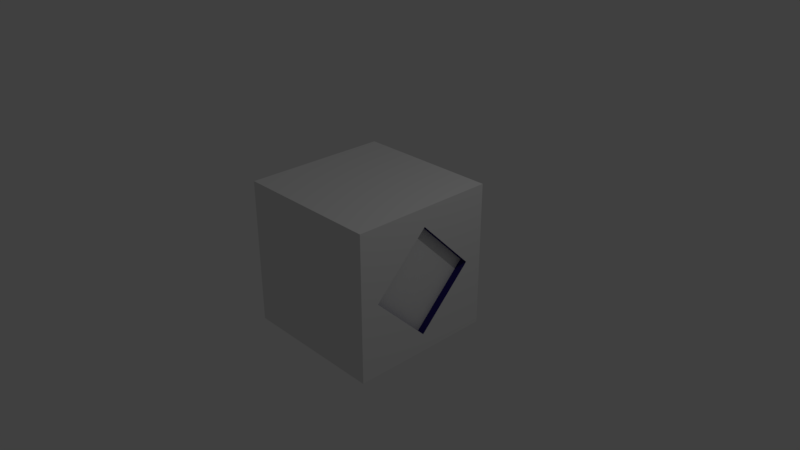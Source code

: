 # Source: Wall2.blend  (saved by Blender 2.78.0; exported with 4.5.12 LTS)
import bpy
from mathutils import Matrix  # noqa: F401  (used for matrix-valued properties, if any)

bpy.ops.wm.read_factory_settings(use_empty=True)
scene = bpy.context.scene
scene.name = 'Scene'

# ---- collections
col_collection_1 = bpy.data.collections.new('Collection 1'); scene.collection.children.link(col_collection_1)

# ---- materials (node trees are filled in below, after node groups)
mat_material = bpy.data.materials.new('Material')
mat_material.alpha_threshold = 0.0
mat_material.use_transparent_shadow = False
mat_material.roughness = 0.5
mat_material.line_color = (0.0, 0.0, 0.0, 1.0)
mat_floortile1 = bpy.data.materials.new('FloorTile1')
mat_floortile1.alpha_threshold = 0.0
mat_floortile1.use_transparent_shadow = False
mat_floortile1.diffuse_color = (0.02543, 0.01605, 0.1523, 1.0)
mat_floortile1.roughness = 0.5
mat_floortile2 = bpy.data.materials.new('FloorTile2')
mat_floortile2.alpha_threshold = 0.0
mat_floortile2.use_transparent_shadow = False
mat_floortile2.roughness = 0.5

# ---- material node trees

# ---- world
world_world = bpy.data.worlds.new('World'); scene.world = world_world
world_world.color = (0.05088, 0.05088, 0.05088)
world_world.use_sun_shadow = False
world_world.sun_shadow_jitter_overblur = 0.0
world_world.cycles.sampling_method = 'MANUAL'

# ---- cameras
cam_camera = bpy.data.cameras.new('Camera')
cam_camera.clip_end = 100.0
cam_camera.lens = 35.0
cam_camera.sensor_width = 32.0
cam_camera.sensor_height = 18.0
cam_camera.ortho_scale = 7.314
cam_camera.dof.focus_distance = 0.0
cam_camera.dof.aperture_fstop = 128.0

# ---- lights
light_lamp = bpy.data.lights.new('Lamp', 'POINT')
light_lamp.transmission_factor = 0.0
light_lamp.cutoff_distance = 30.0
light_lamp.energy = 100.0
light_lamp.shadow_buffer_clip_start = 1.001
light_lamp.shadow_soft_size = 0.1
light_lamp.shadow_maximum_resolution = 0.006
light_lamp.use_absolute_resolution = True

# ---- meshes
me_cube = bpy.data.meshes.new('Cube')
me_cube.from_pydata([(1.0, 1.0, 2.0), (1.0, 1.0, 0.0), (1.0, -1.0, 2.0), (1.0, -1.0, 0.0), (-1.0, 1.0, 2.0), (-1.0, 1.0, 0.0), (-1.0, -1.0, 2.0), (-1.0, -1.0, 0.0), (-1.0, -0.75, 2.0), (-1.0, -0.5, 2.0), (-1.0, -0.25, 2.0), (-1.0, 0.0, 2.0), (-1.0, 0.25, 2.0), (-1.0, 0.5, 2.0), (-1.0, 0.75, 2.0), (1.0, 0.75, 2.0), (1.0, 0.5, 2.0), (1.0, 0.25, 2.0), (1.0, 0.0, 2.0), (1.0, -0.25, 2.0), (1.0, -0.5, 2.0), (1.0, -0.75, 2.0), (1.0, -0.75, 0.0), (1.0, -0.5, 0.0), (1.0, -0.25, 0.0), (1.0, 0.0, 0.0), (1.0, 0.25, 0.0), (1.0, 0.5, 0.0), (1.0, 0.75, 0.0), (-1.0, 0.75, 0.0), (-1.0, 0.5, 0.0), (-1.0, 0.25, 0.0), (-1.0, 0.0, 0.0), (-1.0, -0.25, 0.0), (-1.0, -0.5, 0.0), (-1.0, -0.75, 0.0), (1.0, 1.0, 1.75), (1.0, 1.0, 1.5), (1.0, 1.0, 1.25), (1.0, 1.0, 1.0), (1.0, 1.0, 0.75), (1.0, 1.0, 0.5), (1.0, 1.0, 0.25), (-1.0, 1.0, 1.75), (-1.0, 1.0, 1.5), (-1.0, 1.0, 1.25), (-1.0, 1.0, 1.0), (-1.0, 1.0, 0.75), (-1.0, 1.0, 0.5), (-1.0, 1.0, 0.25), (-1.0, -1.0, 0.25), (-1.0, -1.0, 0.5), (-1.0, -1.0, 0.75), (-1.0, -1.0, 1.0), (-1.0, -1.0, 1.25), (-1.0, -1.0, 1.5), (-1.0, -1.0, 1.75), (1.0, -1.0, 1.75), (1.0, -1.0, 1.5), (1.0, -1.0, 1.25), (1.0, -1.0, 1.0), (1.0, -1.0, 0.75), (1.0, -1.0, 0.5), (1.0, -1.0, 0.25), (-1.0, -0.75, 1.75), (-1.0, -0.75, 1.5), (-1.0, -0.75, 1.25), (-1.0, -0.75, 1.0), (-1.0, -0.75, 0.75), (-1.0, -0.75, 0.5), (-1.0, -0.75, 0.25), (-1.0, -0.5, 1.75), (-1.0, -0.5, 1.5), (-1.0, -0.5, 1.25), (0.9, 0.5, 1.25), (-1.0, -0.5, 0.75), (-1.0, -0.5, 0.5), (-1.0, -0.5, 0.25), (-1.0, -0.25, 1.75), (-1.0, -0.25, 1.5), (-1.0, -0.25, 1.25), (-1.0, -0.25, 1.0), (-1.0, -0.25, 0.75), (-1.0, -0.25, 0.5), (-1.0, -0.25, 0.25), (-1.0, 0.0, 1.75), (-1.0, 0.0, 1.5), (-1.0, 0.0, 1.25), (-1.0, 0.0, 1.0), (-1.0, 0.0, 0.75), (-1.0, 0.0, 0.5), (-1.0, 0.0, 0.25), (-1.0, 0.25, 1.75), (-1.0, 0.25, 1.5), (-1.0, 0.25, 1.25), (-1.0, 0.25, 1.0), (-1.0, 0.25, 0.75), (-1.0, 0.25, 0.5), (-1.0, 0.25, 0.25), (-1.0, 0.5, 1.75), (-0.9, -0.75, 1.25), (-1.0, 0.5, 1.25), (-1.0, 0.5, 1.0), (-1.0, 0.5, 0.75), (-1.0, 0.5, 0.5), (-1.0, 0.5, 0.25), (-1.0, 0.75, 1.75), (-1.0, 0.75, 1.5), (-1.0, 0.75, 1.25), (-1.0, 0.75, 1.0), (-1.0, 0.75, 0.75), (-1.0, 0.75, 0.5), (-1.0, 0.75, 0.25), (1.0, 0.75, 1.75), (1.0, 0.75, 1.5), (1.0, 0.75, 1.25), (1.0, 0.75, 1.0), (1.0, 0.75, 0.75), (1.0, 0.75, 0.5), (1.0, 0.75, 0.25), (1.0, 0.5, 1.75), (1.0, 0.5, 1.5), (1.0, 0.5, 1.25), (1.0, 0.5, 0.75), (1.0, 0.5, 0.5), (1.0, 0.5, 0.25), (1.0, 0.25, 1.75), (1.0, 0.25, 1.5), (1.0, 0.25, 0.5), (1.0, 0.25, 0.25), (1.0, 0.0, 1.75), (1.0, 0.0, 0.25), (1.0, -0.25, 1.75), (1.0, -0.25, 1.5), (1.0, -0.25, 0.5), (1.0, -0.25, 0.25), (1.0, -0.5, 1.75), (1.0, -0.5, 1.5), (1.0, -0.5, 1.25), (1.0, -0.5, 0.75), (1.0, -0.5, 0.5), (1.0, -0.5, 0.25), (1.0, -0.75, 1.75), (1.0, -0.75, 1.5), (1.0, -0.75, 1.25), (1.0, -0.75, 1.0), (1.0, -0.75, 0.75), (1.0, -0.75, 0.5), (1.0, -0.75, 0.25), (-0.9, 0.25, 1.75), (-0.9, 0.25, 1.5), (-0.9, 0.25, 1.25), (-0.9, 0.5, 1.75), (-0.9, 0.5, 1.5), (-0.9, 0.5, 1.25), (-0.9, 0.75, 1.75), (-0.9, 0.75, 1.5), (-0.9, 0.75, 1.25), (-0.9, -0.75, 1.0), (-0.9, -0.75, 0.75), (-0.9, -0.5, 1.25), (-0.9, -0.5, 1.0), (-0.9, -0.5, 0.75), (-0.9, -0.25, 1.25), (-0.9, -0.25, 1.0), (-0.9, -0.25, 0.75), (0.9, 0.5, 1.0), (0.9, 0.5, 0.75), (0.9, 0.25, 1.5), (0.9, 0.25, 1.25), (0.9, 0.25, 1.0), (0.9, 0.25, 0.75), (0.9, 0.25, 0.5), (0.9, 0.0, 1.75), (0.9, 0.0, 1.5), (0.9, 0.0, 1.25), (0.9, 0.0, 1.0), (0.9, 0.0, 0.75), (0.9, 0.0, 0.5), (0.9, 0.0, 0.25), (0.9, -0.25, 1.5), (0.9, -0.25, 1.25), (0.9, -0.25, 1.0), (0.9, -0.25, 0.75), (0.9, -0.25, 0.5), (0.9, -0.5, 1.25), (0.9, -0.5, 1.0), (0.9, -0.5, 0.75), (0.9, -0.75, 1.0), (0.9, 0.75, 1.0)], [], [(43, 4, 0, 36), (21, 8, 6, 2), (57, 2, 6, 56), (35, 22, 3, 7), (142, 21, 2, 57), (106, 14, 4, 43), (56, 6, 8, 64), (64, 8, 9, 71), (71, 9, 10, 78), (78, 10, 11, 85), (85, 11, 12, 92), (92, 12, 13, 99), (99, 13, 14, 106), (36, 0, 15, 113), (113, 15, 16, 120), (120, 16, 17, 126), (126, 17, 18, 130), (130, 18, 19, 132), (132, 19, 20, 136), (136, 20, 21, 142), (5, 1, 28, 29), (29, 28, 27, 30), (30, 27, 26, 31), (31, 26, 25, 32), (32, 25, 24, 33), (33, 24, 23, 34), (34, 23, 22, 35), (0, 4, 14, 15), (15, 14, 13, 16), (16, 13, 12, 17), (17, 12, 11, 18), (18, 11, 10, 19), (19, 10, 9, 20), (20, 9, 8, 21), (23, 141, 148, 22), (141, 140, 147, 148), (140, 139, 146, 147), (139, 145, 146), (138, 137, 143, 144), (137, 136, 142, 143), (24, 135, 141, 23), (135, 134, 140, 141), (134, 139, 140), (133, 132, 136, 137), (25, 131, 135, 24), (131, 134, 135), (26, 129, 131, 25), (129, 128, 131), (116, 122, 74, 189), (127, 130, 173, 168), (27, 125, 129, 26), (125, 124, 128, 129), (124, 123, 128), (130, 133, 180, 173), (123, 116, 189, 167), (122, 121, 127), (121, 120, 126, 127), (28, 119, 125, 27), (119, 118, 124, 125), (118, 117, 123, 124), (117, 116, 123), (134, 131, 179, 184), (115, 114, 121, 122), (114, 113, 120, 121), (1, 42, 119, 28), (42, 41, 118, 119), (41, 40, 117, 118), (40, 39, 116, 117), (39, 38, 115, 116), (38, 37, 114, 115), (37, 36, 113, 114), (30, 105, 112, 29), (105, 104, 111, 112), (104, 103, 110, 111), (103, 102, 109, 110), (102, 101, 108, 109), (101, 94, 151, 154), (92, 99, 152, 149), (31, 98, 105, 30), (98, 97, 104, 105), (97, 96, 103, 104), (96, 95, 102, 103), (95, 94, 101, 102), (94, 93, 150, 151), (108, 101, 154, 157), (32, 91, 98, 31), (91, 90, 97, 98), (90, 89, 96, 97), (89, 88, 95, 96), (88, 87, 94, 95), (87, 86, 93, 94), (86, 85, 92, 93), (33, 84, 91, 32), (84, 83, 90, 91), (83, 82, 89, 90), (82, 81, 88, 89), (81, 80, 87, 88), (80, 79, 86, 87), (79, 78, 85, 86), (34, 77, 84, 33), (77, 76, 83, 84), (76, 75, 82, 83), (81, 82, 165, 164), (68, 67, 158, 159), (73, 72, 79, 80), (72, 71, 78, 79), (35, 70, 77, 34), (70, 69, 76, 77), (69, 68, 75, 76), (80, 81, 164, 163), (75, 68, 159, 162), (66, 65, 72, 73), (65, 64, 71, 72), (7, 50, 70, 35), (50, 51, 69, 70), (51, 52, 68, 69), (52, 53, 67, 68), (53, 54, 66, 67), (54, 55, 65, 66), (55, 56, 64, 65), (29, 112, 49, 5), (112, 111, 48, 49), (111, 110, 47, 48), (110, 109, 46, 47), (109, 108, 45, 46), (108, 107, 44, 45), (107, 106, 43, 44), (22, 148, 63, 3), (148, 147, 62, 63), (147, 146, 61, 62), (146, 145, 60, 61), (145, 144, 59, 60), (144, 143, 58, 59), (143, 142, 57, 58), (3, 63, 50, 7), (63, 62, 51, 50), (62, 61, 52, 51), (61, 60, 53, 52), (60, 59, 54, 53), (59, 58, 55, 54), (58, 57, 56, 55), (5, 49, 42, 1), (49, 48, 41, 42), (48, 47, 40, 41), (47, 46, 39, 40), (46, 45, 38, 39), (45, 44, 37, 38), (44, 43, 36, 37), (154, 153, 156, 157), (153, 152, 155, 156), (151, 150, 153, 154), (150, 149, 152, 153), (107, 108, 157, 156), (93, 92, 149, 150), (99, 106, 155, 152), (106, 107, 156, 155), (162, 161, 164, 165), (161, 160, 163, 164), (159, 158, 161, 162), (158, 100, 160, 161), (73, 80, 163, 160), (67, 66, 100, 158), (82, 75, 162, 165), (66, 73, 160, 100), (186, 185, 188), (122, 116, 115), (145, 138, 144), (138, 133, 137), (133, 130, 132), (133, 138, 185, 180), (128, 123, 167, 172), (139, 134, 184, 187), (138, 145, 188, 185), (122, 127, 168, 74), (131, 128, 172, 179), (130, 127, 126), (145, 139, 187, 188), (183, 182, 186, 187), (182, 181, 185, 186), (181, 180, 185), (178, 177, 183, 184), (177, 176, 182, 183), (176, 175, 181, 182), (175, 174, 180, 181), (174, 173, 180), (172, 171, 177, 178), (171, 170, 176, 177), (170, 169, 175, 176), (169, 168, 174, 175), (168, 173, 174), (167, 166, 170, 171), (166, 74, 169, 170), (189, 74, 166), (179, 172, 178), (172, 167, 171), (167, 189, 166), (188, 187, 186), (187, 184, 183), (184, 179, 178), (168, 169, 74)])
me_cube.polygons.foreach_set('material_index', [2, 2, 2, 2, 2, 2, 2, 2, 2, 2, 2, 2, 2, 2, 2, 2, 2, 2, 2, 2, 2, 2, 2, 2, 2, 2, 2, 2, 2, 2, 2, 2, 2, 2, 2, 2, 2, 2, 2, 2, 2, 2, 2, 2, 2, 2, 2, 2, 1, 1, 2, 2, 2, 1, 1, 2, 2, 2, 2, 2, 2, 1, 2, 2, 2, 2, 2, 2, 2, 2, 2, 2, 2, 2, 2, 2, 1, 1, 2, 2, 2, 2, 2, 1, 1, 2, 2, 2, 2, 2, 2, 2, 2, 2, 2, 2, 2, 2, 2, 2, 2, 2, 1, 1, 2, 2, 2, 2, 2, 1, 1, 2, 2, 2, 2, 2, 2, 2, 2, 2, 2, 2, 2, 2, 2, 2, 2, 2, 2, 2, 2, 2, 2, 2, 2, 2, 2, 2, 2, 2, 2, 2, 2, 2, 2, 2, 2, 2, 2, 2, 2, 2, 1, 1, 1, 1, 2, 2, 2, 2, 1, 1, 1, 1, 2, 2, 2, 2, 2, 1, 1, 1, 1, 1, 1, 2, 1, 2, 2, 2, 2, 2, 2, 2, 2, 2, 2, 2, 2, 2, 2, 2, 2, 2, 2, 2, 2, 2, 2, 2])
_uv = me_cube.uv_layers.new(name='UVMap')
_uv.uv.foreach_set('vector', [0.0, 0.0, 0.0, 0.0, 0.0, 0.0, 0.0, 0.0, 0.0, 0.0, 0.0, 0.0, 0.0, 0.0, 0.0, 0.0, 0.0, 0.0, 0.0, 0.0, 0.0, 0.0, 0.0, 0.0, 0.0, 0.0, 0.0, 0.0, 0.0, 0.0, 0.0, 0.0, 0.0, 0.0, 0.0, 0.0, 0.0, 0.0, 0.0, 0.0, 0.0, 0.0, 0.0, 0.0, 0.0, 0.0, 0.0, 0.0, 0.0, 0.0, 0.0, 0.0, 0.0, 0.0, 0.0, 0.0, 0.0, 0.0, 0.0, 0.0, 0.0, 0.0, 0.0, 0.0, 0.0, 0.0, 0.0, 0.0, 0.0, 0.0, 0.0, 0.0, 0.0, 0.0, 0.0, 0.0, 0.0, 0.0, 0.0, 0.0, 0.0, 0.0, 0.0, 0.0, 0.0, 0.0, 0.0, 0.0, 0.0, 0.0, 0.0, 0.0, 0.0, 0.0, 0.0, 0.0, 0.0, 0.0, 0.0, 0.0, 0.0, 0.0, 0.0, 0.0, 0.0, 0.0, 0.0, 0.0, 0.0, 0.0, 0.0, 0.0, 0.0, 0.0, 0.0, 0.0, 0.0, 0.0, 0.0, 0.0, 0.0, 0.0, 0.0, 0.0, 0.0, 0.0, 0.0, 0.0, 0.0, 0.0, 0.0, 0.0, 0.0, 0.0, 0.0, 0.0, 0.0, 0.0, 0.0, 0.0, 0.0, 0.0, 0.0, 0.0, 0.0, 0.0, 0.0, 0.0, 0.0, 0.0, 0.0, 0.0, 0.0, 0.0, 0.0, 0.0, 0.0, 0.0, 0.0, 0.0, 0.0, 0.0, 0.0, 0.0, 0.0, 0.0, 0.0, 0.0, 0.0, 0.0, 0.0, 0.0, 0.0, 0.0, 0.0, 0.0, 0.0, 0.0, 0.0, 0.0, 0.0, 0.0, 0.0, 0.0, 0.0, 0.0, 0.0, 0.0, 0.0, 0.0, 0.0, 0.0, 0.0, 0.0, 0.0, 0.0, 0.0, 0.0, 0.0, 0.0, 0.0, 0.0, 0.0, 0.0, 0.0, 0.0, 0.0, 0.0, 0.0, 0.0, 0.0, 0.0, 0.0, 0.0, 0.0, 0.0, 0.0, 0.0, 0.0, 0.0, 0.0, 0.0, 0.0, 0.0, 0.0, 0.0, 0.0, 0.0, 0.0, 0.0, 0.0, 0.0, 0.0, 0.0, 0.0, 0.0, 0.0, 0.0, 0.0, 0.0, 0.0, 0.0, 0.0, 0.0, 0.0, 0.0, 0.0, 0.0, 0.0, 0.0, 0.0, 0.0, 0.0, 0.0, 0.0, 0.0, 0.0, 0.0, 0.0, 0.0, 0.0, 0.0, 0.0, 0.0, 0.0, 0.0, 0.0, 0.0, 0.0, 0.0, 0.0, 0.0, 0.0, 0.0, 0.0, 0.0, 0.0, 0.0, 0.0, 0.0, 0.0, 0.0, 0.0, 0.0, 0.0, 0.0, 0.0, 0.0, 0.0, 0.0, 0.0, 0.0, 0.0, 0.0, 0.0, 0.0, 0.0, 0.0, 0.0, 0.0, 0.0, 0.0, 0.0, 0.0, 0.0, 0.0, 0.0, 0.0, 0.0, 0.0, 0.0, 0.0, 0.0, 0.0, 0.0, 0.0, 0.0, 0.0, 0.0, 0.0, 0.0, 0.0, 0.0, 0.0, 0.0, 0.0, 0.0, 0.0, 0.0, 0.0, 0.0, 0.0, 0.0, 0.0, 0.0, 0.0, 0.0, 0.0, 0.0, 0.0, 0.0, 0.0, 0.0, 0.0, 0.0, 0.0, 0.0, 0.0, 0.0, 0.0, 0.0, 0.0, 0.0, 0.0, 0.0, 0.0, 0.0, 0.0, 0.0, 0.0, 0.0, 0.0, 0.0, 0.0, 0.0, 0.0, 0.0, 0.0, 0.0, 0.0, 0.0, 0.0, 0.0, 0.0, 0.0, 0.0, 0.0, 0.0, 0.0, 0.0, 0.0, 0.0, 0.0, 0.0, 0.0, 0.0, 0.0, 0.0, 0.0, 0.0, 0.0, 0.0, 0.0, 0.0, 0.0, 0.0, 0.0, 0.0, 0.0, 0.0, 0.0, 0.0, 0.0, 0.0, 0.0, 0.0, 0.0, 0.0, 0.0, 0.0, 0.0, 0.0, 0.0, 0.0, 0.0, 0.0, 0.0, 0.0, 0.0, 0.0, 0.0, 0.0, 0.0, 0.0, 0.0, 0.0, 0.0, 0.0, 0.0, 0.0, 0.0, 0.0, 0.0, 0.0, 0.0, 0.0, 0.0, 0.0, 0.0, 0.0, 0.0, 0.0, 0.0, 0.0, 0.0, 0.0, 0.0, 0.0, 0.0, 0.0, 0.0, 0.0, 0.0, 0.0, 0.0, 0.0, 0.0, 0.0, 0.0, 0.0, 0.0, 0.0, 0.0, 0.0, 0.0, 0.0, 0.0, 0.0, 0.0, 0.0, 0.0, 0.0, 0.0, 0.0, 0.0, 0.0, 0.0, 0.0, 0.0, 0.0, 0.0, 0.0, 0.0, 0.0, 0.0, 0.0, 0.0, 0.0, 0.0, 0.0, 0.0, 0.0, 0.0, 0.0, 0.0, 0.0, 0.0, 0.0, 0.0, 0.0, 0.0, 0.0, 0.0, 0.0, 0.0, 0.0, 0.0, 0.0, 0.0, 0.0, 0.0, 0.0, 0.0, 0.0, 0.0, 0.0, 0.0, 0.0, 0.0, 0.0, 0.0, 0.0, 0.0, 0.0, 0.0, 0.0, 0.0, 0.0, 0.0, 0.0, 0.0, 0.0, 0.0, 0.0, 0.0, 0.0, 0.0, 0.0, 0.0, 0.0, 0.0, 0.0, 0.0, 0.0, 0.0, 0.0, 0.0, 0.0, 0.0, 0.0, 0.0, 0.0, 0.0, 0.0, 0.0, 0.0, 0.0, 0.0, 0.0, 0.0, 0.0, 0.0, 0.0, 0.0, 0.0, 0.0, 0.0, 0.0, 0.0, 0.0, 0.0, 0.0, 0.0, 0.0, 0.0, 0.0, 0.0, 0.0, 0.0, 0.0, 0.0, 0.0, 0.0, 0.0, 0.0, 0.0, 0.0, 0.0, 0.0, 0.0, 0.0, 0.0, 0.0, 0.0, 0.0, 0.0, 0.0, 0.0, 0.0, 0.0, 0.0, 0.0, 0.0, 0.0, 0.0, 0.0, 0.0, 0.0, 0.0, 0.0, 0.0, 0.0, 0.0, 0.0, 0.0, 0.0, 0.0, 0.0, 0.0, 0.0, 0.0, 0.0, 0.0, 0.0, 0.0, 0.0, 0.0, 0.0, 0.0, 0.0, 0.0, 0.0, 0.0, 0.0, 0.0, 0.0, 0.0, 0.0, 0.0, 0.0, 0.0, 0.0, 0.0, 0.0, 0.0, 0.0, 0.0, 0.0, 0.0, 0.0, 0.0, 0.0, 0.0, 0.0, 0.0, 0.0, 0.0, 0.0, 0.0, 0.0, 0.0, 0.0, 0.0, 0.0, 0.0, 0.0, 0.0, 0.0, 0.0, 0.0, 0.0, 0.0, 0.0, 0.0, 0.0, 0.0, 0.0, 0.0, 0.0, 0.0, 0.0, 0.0, 0.0, 0.0, 0.0, 0.0, 0.0, 0.0, 0.0, 0.0, 0.0, 0.0, 0.0, 0.0, 0.0, 0.0, 0.0, 0.0, 0.0, 0.0, 0.0, 0.0, 0.0, 0.0, 0.0, 0.0, 0.0, 0.0, 0.0, 0.0, 0.0, 0.0, 0.0, 0.0, 0.0, 0.0, 0.0, 0.0, 0.0, 0.0, 0.0, 0.0, 0.0, 0.0, 0.0, 0.0, 0.0, 0.0, 0.0, 0.0, 0.0, 0.0, 0.0, 0.0, 0.0, 0.0, 0.0, 0.0, 0.0, 0.0, 0.0, 0.0, 0.0, 0.0, 0.0, 0.0, 0.0, 0.0, 0.0, 0.0, 0.0, 0.0, 0.0, 0.0, 0.0, 0.0, 0.0, 0.0, 0.0, 0.0, 0.0, 0.0, 0.0, 0.0, 0.0, 0.0, 0.0, 0.0, 0.0, 0.0, 0.0, 0.0, 0.0, 0.0, 0.0, 0.0, 0.0, 0.0, 0.0, 0.0, 0.0, 0.0, 0.0, 0.0, 0.0, 0.0, 0.0, 0.0, 0.0, 0.0, 0.0, 0.0, 0.0, 0.0, 0.0, 0.0, 0.0, 0.0, 0.0, 0.0, 0.0, 0.0, 0.0, 0.0, 0.0, 0.0, 0.0, 0.0, 0.0, 0.0, 0.0, 0.0, 0.0, 0.0, 0.0, 0.0, 0.0, 0.0, 0.0, 0.0, 0.0, 0.0, 0.0, 0.0, 0.0, 0.0, 0.0, 0.0, 0.0, 0.0, 0.0, 0.0, 0.0, 0.0, 0.0, 0.0, 0.0, 0.0, 0.0, 0.0, 0.0, 0.0, 0.0, 0.0, 0.0, 0.0, 0.0, 0.0, 0.0, 0.0, 0.0, 0.0, 0.0, 0.0, 0.0, 0.0, 0.0, 0.0, 0.0, 0.0, 0.0, 0.0, 0.0, 0.0, 0.0, 0.0, 0.0, 0.0, 0.0, 0.0, 0.0, 0.0, 0.0, 0.0, 0.0, 0.0, 0.0, 0.0, 0.0, 0.0, 0.0, 0.0, 0.0, 0.0, 0.0, 0.0, 0.0, 0.0, 0.0, 0.0, 0.0, 0.0, 0.0, 0.0, 0.0, 0.0, 0.0, 0.0, 0.0, 0.0, 0.0, 0.0, 0.0, 0.0, 0.0, 0.0, 0.0, 0.0, 0.0, 0.0, 0.0, 0.0, 0.0, 0.0, 0.0, 0.0, 0.0, 0.0, 0.0, 0.0, 0.0, 0.0, 0.0, 0.0, 0.0, 0.0, 0.0, 0.0, 0.0, 0.0, 0.0, 0.0, 0.0, 0.0, 0.0, 0.0, 0.0, 0.0, 0.0, 0.0, 0.0, 0.0, 0.0, 0.0, 0.0, 0.0, 0.0, 0.0, 0.0, 0.0, 0.0, 0.0, 0.0, 0.0, 0.0, 0.0, 0.0, 0.0, 0.0, 0.0, 0.0, 0.0, 0.0, 0.0, 0.0, 0.0, 0.0, 0.0, 0.0, 0.0, 0.0, 0.0, 0.0, 0.0, 0.0, 0.0, 0.0, 0.0, 0.0, 0.0, 0.0, 0.0, 0.0, 0.0, 0.0, 0.0, 0.0, 0.0, 0.0, 0.0, 0.0, 0.0, 0.0, 0.0, 0.0, 0.0, 0.0, 0.0, 0.0, 0.0, 0.0, 0.0, 0.0, 0.0, 0.0, 0.0, 0.0, 0.0, 0.0, 0.0, 0.0, 0.0, 0.0, 0.0, 0.0, 0.0, 0.0, 0.0, 0.0, 0.0, 0.0, 0.0, 0.0, 0.0, 0.0, 0.0, 0.0, 0.0, 0.0, 0.0, 0.0, 0.0, 0.0, 0.0, 0.0, 0.0, 0.0, 0.0, 0.0, 0.0, 0.0, 0.0, 0.0, 0.0, 0.0, 0.0, 0.0, 0.0, 0.0, 0.0, 0.0, 0.0, 0.0, 0.0, 0.0, 0.0, 0.0, 0.0, 0.0, 0.0, 0.0, 0.0, 0.0, 0.0, 0.0, 0.0, 0.0, 0.0, 0.0, 0.0, 0.0, 0.0, 0.0, 0.0, 0.0, 0.0, 0.0, 0.0, 0.0, 0.0, 0.0, 0.0, 0.0, 0.0, 0.0, 0.0, 0.0, 0.0, 0.0, 0.0, 0.0, 0.0, 0.0, 0.0, 0.0, 0.0, 0.0, 0.0, 0.0, 0.0, 0.0, 0.0, 0.0, 0.0, 0.0, 0.0, 0.0, 0.0, 0.0, 0.0, 0.0, 0.0, 0.0, 0.0, 0.0, 0.0, 0.0, 0.0, 0.0, 0.0, 0.0, 0.0, 0.0, 0.0, 0.0, 0.0, 0.0, 0.0, 0.0, 0.0, 0.0, 0.0, 0.0, 0.0, 0.0, 0.0, 0.0, 0.0, 0.0, 0.0, 0.0, 0.0, 0.0, 0.0, 0.0, 0.0, 0.0, 0.0, 0.0, 0.0, 0.0, 0.0, 0.0, 0.0, 0.0, 0.0, 0.0, 0.0, 0.0, 0.0, 0.0, 0.0, 0.0, 0.0, 0.0, 0.0, 0.0, 0.0, 0.0, 0.0, 0.0, 0.0, 0.0, 0.0, 0.0, 0.0, 0.0, 0.0, 0.0, 0.0, 0.0, 0.0, 0.0, 0.0, 0.0, 0.0, 0.0, 0.0, 0.0, 0.0, 0.0, 0.0, 0.0, 0.0, 0.0, 0.0, 0.0, 0.0, 0.0, 0.0, 0.0, 0.0, 0.0, 0.0, 0.0, 0.0, 0.0, 0.0, 0.0, 0.0, 0.0, 0.0, 0.0, 0.0, 0.0, 0.0, 0.0, 0.0, 0.0, 0.0, 0.0, 0.0, 0.0, 0.0, 0.0, 0.0, 0.0, 0.0, 0.0, 0.0, 0.0, 0.0, 0.0, 0.0, 0.0, 0.0, 0.0, 0.0, 0.0, 0.0, 0.0, 0.0, 0.0, 0.0, 0.0, 0.0, 0.0, 0.0, 0.0, 0.0, 0.0, 0.0, 0.0, 0.0, 0.0, 0.0, 0.0, 0.0, 0.0, 0.0, 0.0, 0.0, 0.0, 0.0, 0.0, 0.0, 0.0, 0.0, 0.0, 0.0, 0.0, 0.0, 0.0, 0.0, 0.0, 0.0, 0.0, 0.0, 0.0, 0.0, 0.0, 0.0, 0.0, 0.0, 0.0, 0.0, 0.0, 0.0, 0.0, 0.0, 0.0, 0.0, 0.0, 0.0, 0.0, 0.0, 0.0, 0.0, 0.0, 0.0, 0.0, 0.0, 0.0, 0.0, 0.0, 0.0, 0.0, 0.0, 0.0, 0.0, 0.0, 0.0, 0.0, 0.0, 0.0, 0.0, 0.0, 0.0, 0.0, 0.0, 0.0, 0.0, 0.0, 0.0, 0.0, 0.0, 0.0, 0.0, 0.0, 0.0, 0.0, 0.0, 0.0, 0.0, 0.0, 0.0, 0.0, 0.0, 0.0, 0.0, 0.0, 0.0, 0.0, 0.0, 0.0, 0.0, 0.0, 0.0, 0.0, 0.0, 0.0, 0.0, 0.0, 0.0, 0.0, 0.0, 0.0, 0.0, 0.0, 0.0, 0.0, 0.0, 0.0, 0.0, 0.0, 0.0, 0.0, 0.0, 0.0, 0.0, 0.0, 0.0, 0.0, 0.0, 0.0, 0.0, 0.0, 0.0, 0.0, 0.0, 0.0, 0.0, 0.0, 0.0, 0.0, 0.0, 0.0, 0.0, 0.0, 0.0, 0.0, 0.0, 0.0, 0.0, 0.0, 0.0, 0.0, 0.0, 0.0, 0.0, 0.0, 0.0, 0.0, 0.0, 0.0, 0.0, 0.0, 0.0, 0.0, 0.0, 0.0, 0.0, 0.0, 0.0, 0.0, 0.0, 0.0, 0.0, 0.0, 0.0, 0.0, 0.0, 0.0, 0.0, 0.0, 0.0, 0.0, 0.0, 0.0, 0.0, 0.0, 0.0, 0.0, 0.0, 0.0, 0.0, 0.0, 0.0, 0.0, 0.0, 0.0, 0.0, 0.0, 0.0, 0.0, 0.0, 0.0, 0.0, 0.0, 0.0, 0.0, 0.0, 0.0, 0.0, 0.0, 0.0, 0.0, 0.0, 0.0, 0.0, 0.0, 0.0, 0.0, 0.0, 0.0, 0.0, 0.0, 0.0, 0.0, 0.0, 0.0, 0.0, 0.0, 0.0, 0.0, 0.0, 0.0, 0.0, 0.0, 0.0, 0.0, 0.0, 0.0, 0.0, 0.0, 0.0, 0.0, 0.0, 0.0, 0.0, 0.0, 0.0, 0.0, 0.0, 0.0, 0.0, 0.0, 0.0, 0.0, 0.0, 0.0, 0.0, 0.0, 0.0, 0.0, 0.0, 0.0, 0.0, 0.0, 0.0, 0.0, 0.0, 0.0, 0.0, 0.0, 0.0, 0.0, 0.0, 0.0, 0.0, 0.0, 0.0, 0.0, 0.0, 0.0, 0.0, 0.0, 0.0, 0.0, 0.0, 0.0, 0.0, 0.0, 0.0, 0.0, 0.0, 0.0, 0.0, 0.0, 0.0, 0.0, 0.0, 0.0, 0.0, 0.0, 0.0, 0.0, 0.0, 0.0, 0.0, 0.0, 0.0])
me_cube.materials.append(mat_material)
me_cube.materials.append(mat_floortile1)
me_cube.materials.append(mat_floortile2)
me_cube.use_remesh_preserve_volume = False
me_cube.use_remesh_preserve_attributes = False
me_cube.use_mirror_vertex_groups = False
me_cube.update()

# ---- objects
ob_cube = bpy.data.objects.new('Cube', me_cube)
ob_lamp = bpy.data.objects.new('Lamp', light_lamp)
ob_camera = bpy.data.objects.new('Camera', cam_camera)

# ---- transforms, parenting, visibility, modifiers, constraints
ob_cube.location = (0.0, 0.0, -1.0)
ob_cube.lock_rotations_4d = False
ob_cube.empty_display_type = 'ARROWS'
ob_cube.lineart.crease_threshold = 0.0
ob_lamp.location = (4.076, 1.005, 5.904)
ob_lamp.rotation_euler = (0.6503, 0.05522, 1.866)
ob_lamp.lock_rotations_4d = False
ob_lamp.empty_display_type = 'ARROWS'
ob_lamp.color = (0.0, 0.0, 0.0, 0.0)
ob_lamp.lineart.crease_threshold = 0.0
ob_camera.location = (7.481, -6.508, 5.344)
ob_camera.rotation_euler = (1.109, 0.0, 0.8149)
ob_camera.lock_rotations_4d = False
ob_camera.empty_display_type = 'ARROWS'
ob_camera.color = (0.0, 0.0, 0.0, 0.0)
ob_camera.display_type = 'WIRE'
ob_camera.lineart.crease_threshold = 0.0

# ---- collection membership
col_collection_1.objects.link(ob_cube)
col_collection_1.objects.link(ob_lamp)
col_collection_1.objects.link(ob_camera)

# ---- scene / render settings (as saved in the file)
scene.camera = ob_camera
scene.frame_start = 1; scene.frame_end = 250; scene.frame_set(1)
scene.render.engine = 'BLENDER_EEVEE_NEXT'
scene.render.resolution_percentage = 50
scene.render.dither_intensity = 0.0
scene.cycles.use_denoising = False
scene.cycles.samples = 128
scene.cycles.sampling_pattern = 'TABULATED_SOBOL'
scene.cycles.light_sampling_threshold = 0.0
scene.cycles.use_adaptive_sampling = False
scene.cycles.use_light_tree = False
scene.cycles.blur_glossy = 0.0
scene.cycles.sample_clamp_indirect = 0.0
scene.view_settings.view_transform = 'Standard'
bpy.context.view_layer.update()
